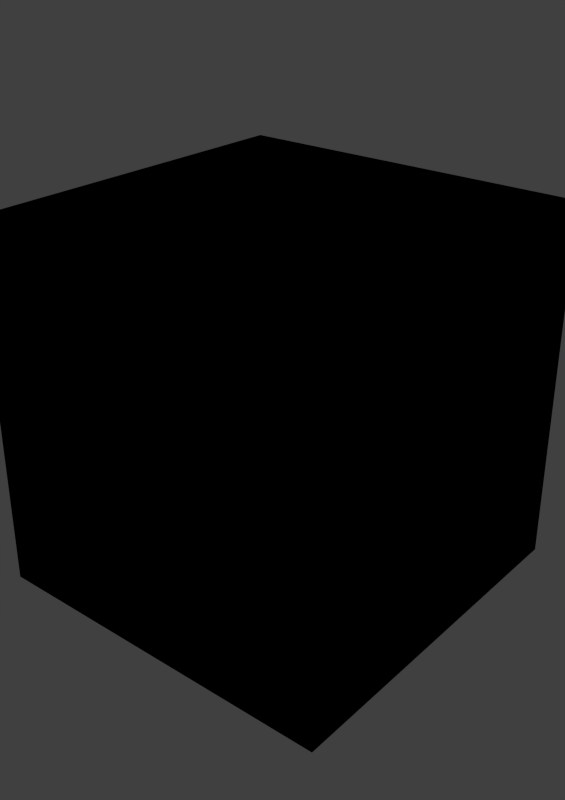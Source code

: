 # Source: blend.blend  (saved by Blender 2.78.0; exported with 4.5.12 LTS)
import bpy
from mathutils import Matrix  # noqa: F401  (used for matrix-valued properties, if any)

bpy.ops.wm.read_factory_settings(use_empty=True)
scene = bpy.context.scene
scene.name = 'Scene'

# ---- collections
col_collection_1 = bpy.data.collections.new('Collection 1'); scene.collection.children.link(col_collection_1)

# ---- materials (node trees are filled in below, after node groups)
mat_default = bpy.data.materials.new('default')
mat_default.alpha_threshold = 0.0
mat_default.use_transparent_shadow = False
mat_default.roughness = 0.5
mat_x = bpy.data.materials.new('裏ポリエッジ')
mat_x.alpha_threshold = 0.0
mat_x.use_transparent_shadow = False
mat_x.diffuse_color = (0.0, 0.0, 0.0, 1.0)
mat_x.roughness = 0.5
mat_x.specular_intensity = 0.0

# ---- material node trees
mat_x.use_nodes = True; mat_x.node_tree.nodes.clear()
_N = mat_x.node_tree.nodes; _L = mat_x.node_tree.links
n0 = _N.new('NodeUndefined'); n0.name = 'Geometry'; n0.location = (-113, 385)
n1 = _N.new('NodeUndefined'); n1.name = 'Output'; n1.location = (186, 348)
n1.inputs[0].default_value = (0.0, 0.0, 0.0, 1.0)
_L.new(n0.outputs[8], n1.inputs[1])

# ---- world
world_world = bpy.data.worlds.new('World'); scene.world = world_world
world_world.color = (0.05088, 0.05088, 0.05088)
world_world.use_sun_shadow = False
world_world.sun_shadow_jitter_overblur = 0.0
world_world.cycles.sampling_method = 'NONE'
world_world.cycles.sample_map_resolution = 256

# ---- meshes
me_cube_004 = bpy.data.meshes.new('Cube.004')
me_cube_004.from_pydata([(-1.0, -1.0, -1.0), (-1.0, -1.0, 1.0), (-1.0, 1.0, -1.0), (-1.0, 1.0, 1.0), (1.0, -1.0, -1.0), (1.0, -1.0, 1.0), (1.0, 1.0, -1.0), (1.0, 1.0, 1.0)], [], [(0, 1, 3, 2), (2, 3, 7, 6), (6, 7, 5, 4), (4, 5, 1, 0), (2, 6, 4, 0), (7, 3, 1, 5)])
me_cube_004.materials.append(mat_default)
me_cube_004.materials.append(mat_x)
me_cube_004.use_remesh_preserve_volume = False
me_cube_004.use_remesh_preserve_attributes = False
me_cube_004.use_mirror_vertex_groups = False
me_cube_004.update()

# ---- objects
ob_cube_011 = bpy.data.objects.new('Cube.011', me_cube_004)

# ---- transforms, parenting, visibility, modifiers, constraints
ob_cube_011.location = (0.0, 0.0, 0.0)
ob_cube_011.lineart.crease_threshold = 0.0
_m = ob_cube_011.modifiers.new('裏ポリエッジ', 'SOLIDIFY')
_m.thickness = 0.001
_m.thickness_vertex_group = 0.1
_m.offset = 1.0
_m.material_offset = 1
_m.material_offset_rim = 1
_m.use_quality_normals = True
_m.use_flip_normals = True
_m.nonmanifold_thickness_mode = 'FIXED'
_m.nonmanifold_merge_threshold = 0.0003

# ---- collection membership
col_collection_1.objects.link(ob_cube_011)

# ---- scene / render settings (as saved in the file)
scene.frame_start = 1; scene.frame_end = 250; scene.frame_set(2)
scene.render.engine = 'BLENDER_EEVEE_NEXT'
scene.render.resolution_x = 6071
scene.render.resolution_y = 8598
scene.render.dither_intensity = 0.0
scene.render.film_transparent = True
scene.render.use_simplify = True
scene.render.simplify_subdivision = 0
scene.cycles.use_denoising = False
scene.cycles.samples = 10
scene.cycles.sampling_pattern = 'TABULATED_SOBOL'
scene.cycles.light_sampling_threshold = 0.0
scene.cycles.use_adaptive_sampling = False
scene.cycles.use_light_tree = False
scene.cycles.blur_glossy = 0.0
scene.cycles.pixel_filter_type = 'GAUSSIAN'
scene.cycles.sample_clamp_indirect = 0.0
scene.view_settings.view_transform = 'Standard'
bpy.context.view_layer.update()

# ---- added for rendering (the .blend has no active camera and no usable light): camera, sun
cam_auto = bpy.data.cameras.new('AutoCamera')
cam_auto.lens = 50.0
cam_auto.sensor_width = 36.0
cam_auto.clip_end = 1000.0
ob_auto_camera = bpy.data.objects.new('AutoCamera', cam_auto)
scene.collection.objects.link(ob_auto_camera)
ob_auto_camera.location = (3.20692, -3.84831, 2.56554)
ob_auto_camera.rotation_euler = (1.09748, -7.21219e-08, 0.694738)
scene.camera = ob_auto_camera
light_auto_sun = bpy.data.lights.new('AutoSun', 'SUN')
light_auto_sun.energy = 3.0
light_auto_sun.angle = 0.0523599
ob_auto_sun = bpy.data.objects.new('AutoSun', light_auto_sun)
scene.collection.objects.link(ob_auto_sun)
ob_auto_sun.rotation_euler = (0.872665, 0.174533, 0.523599)
bpy.context.view_layer.update()
